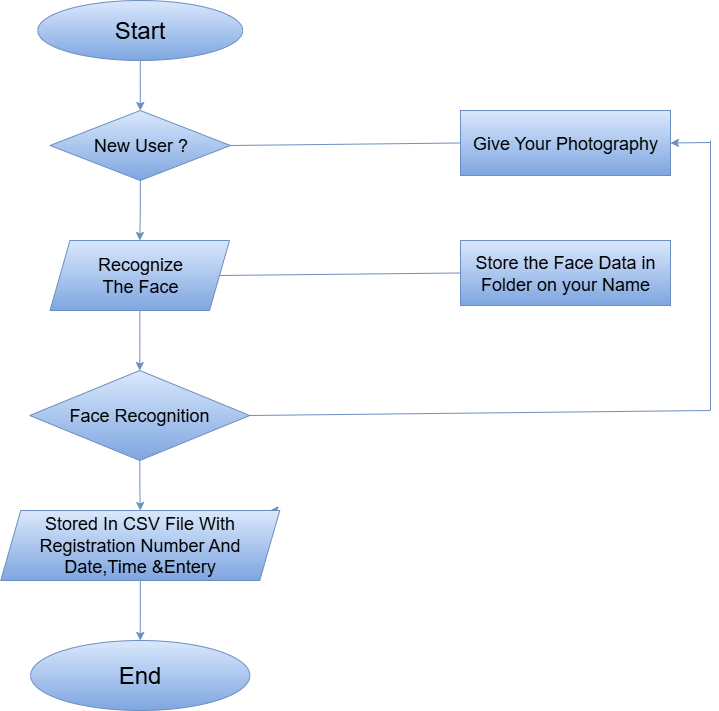

The diagram above was exported from draw.io. Its source (the exported page's mxGraphModel, read from the mxfile embedded in the PNG):
<mxGraphModel dx="1429" dy="835" grid="0" gridSize="10" guides="1" tooltips="1" connect="1" arrows="1" fold="1" page="1" pageScale="1" pageWidth="827" pageHeight="1169" background="light-dark(#FFFFFF,#000000)" math="0" shadow="0">
  <root>
    <mxCell id="0" />
    <mxCell id="1" parent="0" />
    <mxCell id="pE-cx0Chc1Nuw7xUD-Ca-90" value="" style="edgeStyle=orthogonalEdgeStyle;rounded=0;orthogonalLoop=1;jettySize=auto;html=1;fillColor=#dae8fc;strokeColor=light-dark(#6C8EBF,#1F1F35);gradientColor=#7ea6e0;fontColor=light-dark(#000000,#D5E8D4);" edge="1" parent="1" source="pE-cx0Chc1Nuw7xUD-Ca-88" target="pE-cx0Chc1Nuw7xUD-Ca-89">
      <mxGeometry relative="1" as="geometry" />
    </mxCell>
    <mxCell id="pE-cx0Chc1Nuw7xUD-Ca-88" value="&lt;font style=&quot;font-size: 24px;&quot;&gt;Start&lt;/font&gt;" style="ellipse;whiteSpace=wrap;html=1;fillColor=#dae8fc;strokeColor=light-dark(#6C8EBF,#1F1F35);gradientColor=#7ea6e0;fontColor=light-dark(#000000,#D5E8D4);" vertex="1" parent="1">
      <mxGeometry x="97.25" y="40" width="205" height="60" as="geometry" />
    </mxCell>
    <mxCell id="pE-cx0Chc1Nuw7xUD-Ca-92" value="" style="edgeStyle=orthogonalEdgeStyle;rounded=0;orthogonalLoop=1;jettySize=auto;html=1;fillColor=#dae8fc;strokeColor=light-dark(#6C8EBF,#1F1F35);gradientColor=#7ea6e0;fontColor=light-dark(#000000,#D5E8D4);" edge="1" parent="1" source="pE-cx0Chc1Nuw7xUD-Ca-89" target="pE-cx0Chc1Nuw7xUD-Ca-91">
      <mxGeometry relative="1" as="geometry" />
    </mxCell>
    <mxCell id="pE-cx0Chc1Nuw7xUD-Ca-89" value="&lt;font style=&quot;font-size: 18px;&quot;&gt;New User ?&lt;/font&gt;" style="rhombus;whiteSpace=wrap;html=1;fillColor=#dae8fc;strokeColor=light-dark(#6C8EBF,#1F1F35);gradientColor=#7ea6e0;fontColor=light-dark(#000000,#D5E8D4);" vertex="1" parent="1">
      <mxGeometry x="109.5" y="150" width="180.5" height="70" as="geometry" />
    </mxCell>
    <mxCell id="pE-cx0Chc1Nuw7xUD-Ca-95" value="" style="edgeStyle=orthogonalEdgeStyle;rounded=0;orthogonalLoop=1;jettySize=auto;html=1;fillColor=#dae8fc;strokeColor=light-dark(#6C8EBF,#1F1F35);gradientColor=#7ea6e0;fontColor=light-dark(#000000,#D5E8D4);" edge="1" parent="1" source="pE-cx0Chc1Nuw7xUD-Ca-91" target="pE-cx0Chc1Nuw7xUD-Ca-94">
      <mxGeometry relative="1" as="geometry" />
    </mxCell>
    <mxCell id="pE-cx0Chc1Nuw7xUD-Ca-91" value="&lt;font style=&quot;font-size: 18px;&quot;&gt;Recognize&lt;/font&gt;&lt;div&gt;&lt;font style=&quot;font-size: 18px;&quot;&gt;The Face&lt;/font&gt;&lt;/div&gt;" style="shape=parallelogram;perimeter=parallelogramPerimeter;whiteSpace=wrap;html=1;fixedSize=1;fillColor=#dae8fc;strokeColor=light-dark(#6C8EBF,#1F1F35);gradientColor=#7ea6e0;fontColor=light-dark(#000000,#D5E8D4);" vertex="1" parent="1">
      <mxGeometry x="109.5" y="280" width="179.5" height="70" as="geometry" />
    </mxCell>
    <mxCell id="pE-cx0Chc1Nuw7xUD-Ca-97" value="" style="edgeStyle=orthogonalEdgeStyle;rounded=0;orthogonalLoop=1;jettySize=auto;html=1;fillColor=#dae8fc;strokeColor=light-dark(#6C8EBF,#1F1F35);gradientColor=#7ea6e0;fontColor=light-dark(#000000,#D5E8D4);" edge="1" parent="1" source="pE-cx0Chc1Nuw7xUD-Ca-94" target="pE-cx0Chc1Nuw7xUD-Ca-96">
      <mxGeometry relative="1" as="geometry" />
    </mxCell>
    <mxCell id="pE-cx0Chc1Nuw7xUD-Ca-94" value="&lt;font style=&quot;font-size: 18px;&quot;&gt;Face Recognition&lt;/font&gt;" style="rhombus;whiteSpace=wrap;html=1;fillColor=#dae8fc;strokeColor=light-dark(#6C8EBF,#1F1F35);gradientColor=#7ea6e0;fontColor=light-dark(#000000,#D5E8D4);" vertex="1" parent="1">
      <mxGeometry x="89.25" y="410" width="220" height="90" as="geometry" />
    </mxCell>
    <mxCell id="pE-cx0Chc1Nuw7xUD-Ca-99" value="" style="edgeStyle=orthogonalEdgeStyle;rounded=0;orthogonalLoop=1;jettySize=auto;html=1;fillColor=#dae8fc;strokeColor=light-dark(#6C8EBF,#1F1F35);gradientColor=#7ea6e0;fontColor=light-dark(#000000,#D5E8D4);" edge="1" parent="1" source="pE-cx0Chc1Nuw7xUD-Ca-96" target="pE-cx0Chc1Nuw7xUD-Ca-98">
      <mxGeometry relative="1" as="geometry" />
    </mxCell>
    <mxCell id="pE-cx0Chc1Nuw7xUD-Ca-111" style="edgeStyle=orthogonalEdgeStyle;rounded=0;orthogonalLoop=1;jettySize=auto;html=1;exitX=1;exitY=0;exitDx=0;exitDy=0;fillColor=#dae8fc;strokeColor=light-dark(#6C8EBF,#1F1F35);gradientColor=#7ea6e0;fontColor=light-dark(#000000,#D5E8D4);" edge="1" parent="1" source="pE-cx0Chc1Nuw7xUD-Ca-96">
      <mxGeometry relative="1" as="geometry">
        <mxPoint x="329.46153846153834" y="549.3846153846152" as="targetPoint" />
      </mxGeometry>
    </mxCell>
    <mxCell id="pE-cx0Chc1Nuw7xUD-Ca-96" value="&lt;font style=&quot;font-size: 18px;&quot;&gt;Stored In CSV File With&lt;/font&gt;&lt;div&gt;&lt;font style=&quot;font-size: 18px;&quot;&gt;Registration Number And&lt;/font&gt;&lt;/div&gt;&lt;div&gt;&lt;font style=&quot;font-size: 18px;&quot;&gt;Date,Time &amp;amp;Entery&lt;/font&gt;&lt;/div&gt;" style="shape=parallelogram;perimeter=parallelogramPerimeter;whiteSpace=wrap;html=1;fixedSize=1;fillColor=#dae8fc;strokeColor=light-dark(#6C8EBF,#1F1F35);gradientColor=#7ea6e0;fontColor=light-dark(#000000,#D5E8D4);" vertex="1" parent="1">
      <mxGeometry x="60.25" y="550" width="279" height="70" as="geometry" />
    </mxCell>
    <mxCell id="pE-cx0Chc1Nuw7xUD-Ca-98" value="&lt;font style=&quot;font-size: 24px;&quot;&gt;End&lt;/font&gt;" style="ellipse;whiteSpace=wrap;html=1;fillColor=#dae8fc;strokeColor=light-dark(#6C8EBF,#1F1F35);gradientColor=#7ea6e0;fontColor=light-dark(#000000,#D5E8D4);" vertex="1" parent="1">
      <mxGeometry x="90.12" y="680" width="219.25" height="70" as="geometry" />
    </mxCell>
    <mxCell id="pE-cx0Chc1Nuw7xUD-Ca-101" value="&lt;font style=&quot;font-size: 18px;&quot;&gt;Give Your Photography&lt;/font&gt;" style="rounded=0;whiteSpace=wrap;html=1;fillColor=#dae8fc;strokeColor=light-dark(#6C8EBF,#1F1F35);gradientColor=#7ea6e0;fontColor=light-dark(#000000,#D5E8D4);" vertex="1" parent="1">
      <mxGeometry x="520" y="150" width="210" height="65" as="geometry" />
    </mxCell>
    <mxCell id="pE-cx0Chc1Nuw7xUD-Ca-102" value="&lt;div&gt;&lt;div&gt;&lt;div&gt;&lt;span style=&quot;font-size: 18px;&quot;&gt;Store the Face Data in&lt;/span&gt;&lt;/div&gt;&lt;/div&gt;&lt;/div&gt;&lt;div&gt;&lt;span style=&quot;font-size: 18px;&quot;&gt;Folder on your Name&lt;/span&gt;&lt;/div&gt;" style="rounded=0;whiteSpace=wrap;html=1;fillColor=#dae8fc;strokeColor=light-dark(#6C8EBF,#1F1F35);gradientColor=#7ea6e0;fontColor=light-dark(#000000,#D5E8D4);" vertex="1" parent="1">
      <mxGeometry x="520" y="280" width="210" height="65" as="geometry" />
    </mxCell>
    <mxCell id="pE-cx0Chc1Nuw7xUD-Ca-104" value="" style="endArrow=none;html=1;rounded=0;exitX=1;exitY=0.5;exitDx=0;exitDy=0;entryX=0;entryY=0.5;entryDx=0;entryDy=0;fillColor=#dae8fc;strokeColor=light-dark(#6C8EBF,#1F1F35);gradientColor=#7ea6e0;fontColor=light-dark(#000000,#D5E8D4);labelBorderColor=none;" edge="1" parent="1" source="pE-cx0Chc1Nuw7xUD-Ca-89" target="pE-cx0Chc1Nuw7xUD-Ca-101">
      <mxGeometry width="50" height="50" relative="1" as="geometry">
        <mxPoint x="350" y="210" as="sourcePoint" />
        <mxPoint x="400" y="160" as="targetPoint" />
      </mxGeometry>
    </mxCell>
    <mxCell id="pE-cx0Chc1Nuw7xUD-Ca-105" value="" style="endArrow=none;html=1;rounded=0;exitX=1;exitY=0.5;exitDx=0;exitDy=0;entryX=0;entryY=0.5;entryDx=0;entryDy=0;fillColor=#dae8fc;strokeColor=light-dark(#6C8EBF,#1F1F35);gradientColor=#7ea6e0;fontColor=light-dark(#000000,#D5E8D4);" edge="1" parent="1" source="pE-cx0Chc1Nuw7xUD-Ca-91" target="pE-cx0Chc1Nuw7xUD-Ca-102">
      <mxGeometry width="50" height="50" relative="1" as="geometry">
        <mxPoint x="410" y="312" as="sourcePoint" />
        <mxPoint x="640" y="310" as="targetPoint" />
      </mxGeometry>
    </mxCell>
    <mxCell id="pE-cx0Chc1Nuw7xUD-Ca-106" value="" style="endArrow=none;html=1;rounded=0;exitX=1;exitY=0.5;exitDx=0;exitDy=0;fillColor=#dae8fc;strokeColor=light-dark(#6C8EBF,#1F1F35);gradientColor=#7ea6e0;fontColor=light-dark(#000000,#D5E8D4);" edge="1" parent="1" source="pE-cx0Chc1Nuw7xUD-Ca-94">
      <mxGeometry width="50" height="50" relative="1" as="geometry">
        <mxPoint x="370" y="450" as="sourcePoint" />
        <mxPoint x="770" y="450" as="targetPoint" />
      </mxGeometry>
    </mxCell>
    <mxCell id="pE-cx0Chc1Nuw7xUD-Ca-107" value="" style="endArrow=none;html=1;rounded=0;fillColor=#dae8fc;strokeColor=light-dark(#6C8EBF,#1F1F35);gradientColor=#7ea6e0;fontColor=light-dark(#000000,#D5E8D4);" edge="1" parent="1">
      <mxGeometry width="50" height="50" relative="1" as="geometry">
        <mxPoint x="770" y="180" as="sourcePoint" />
        <mxPoint x="770" y="450" as="targetPoint" />
      </mxGeometry>
    </mxCell>
    <mxCell id="pE-cx0Chc1Nuw7xUD-Ca-110" value="" style="endArrow=classic;html=1;rounded=0;entryX=1;entryY=0.5;entryDx=0;entryDy=0;fillColor=#dae8fc;strokeColor=light-dark(#6C8EBF,#1F1F35);gradientColor=#7ea6e0;fontColor=light-dark(#000000,#D5E8D4);" edge="1" parent="1" target="pE-cx0Chc1Nuw7xUD-Ca-101">
      <mxGeometry width="50" height="50" relative="1" as="geometry">
        <mxPoint x="770" y="182" as="sourcePoint" />
        <mxPoint x="810" y="130" as="targetPoint" />
      </mxGeometry>
    </mxCell>
  </root>
</mxGraphModel>